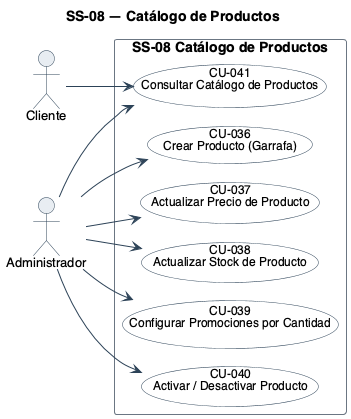

The diagram above was rendered by PlantUML. Its source (embedded in the PNG):
@startuml
!pragma layout smetana
title SS-08 — Catálogo de Productos
left to right direction
skinparam backgroundColor #FFFFFF
skinparam shadowing false
skinparam defaultFontName Helvetica
skinparam defaultFontSize 13
skinparam ArrowColor #2C4257
skinparam actor {
  BorderColor #2C4257
  BackgroundColor #E8EDF2
}
skinparam usecase {
  BorderColor #2C4257
  BackgroundColor #FFFFFF
  FontSize 12
  BorderColor<<pendiente>> #9C4436
  BackgroundColor<<pendiente>> #F6E4E1
}
skinparam rectangle {
  BorderColor #6B7683
  FontSize 14
  FontStyle bold
}

actor "Cliente" as A1
actor "Administrador" as A3

rectangle "SS-08 Catálogo de Productos" {
  usecase "CU-036\nCrear Producto (Garrafa)" as U36
  usecase "CU-037\nActualizar Precio de Producto" as U37
  usecase "CU-038\nActualizar Stock de Producto" as U38
  usecase "CU-039\nConfigurar Promociones por Cantidad" as U39
  usecase "CU-040\nActivar / Desactivar Producto" as U40
  usecase "CU-041\nConsultar Catálogo de Productos" as U41
}

A3 --> U36
A3 --> U37
A3 --> U38
A3 --> U39
A3 --> U40
A1 --> U41
A3 --> U41
@enduml